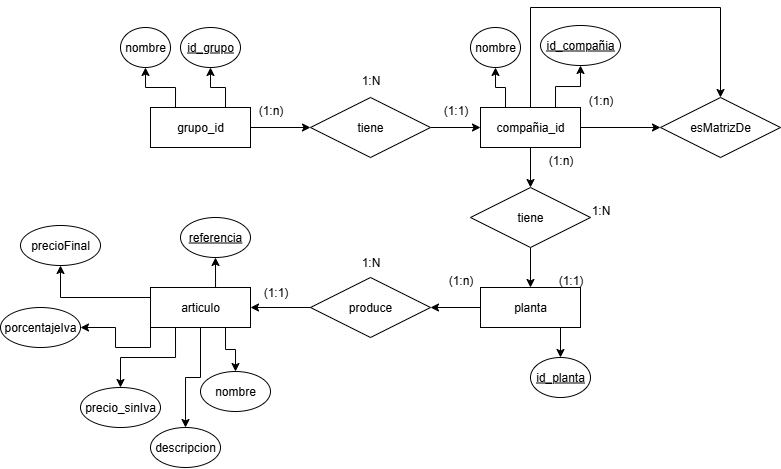

The diagram above was exported from draw.io. Its source (the exported page's mxGraphModel, read from the mxfile embedded in the PNG):
<mxGraphModel dx="1148" dy="580" grid="1" gridSize="10" guides="1" tooltips="1" connect="1" arrows="1" fold="1" page="1" pageScale="1" pageWidth="1169" pageHeight="827" math="0" shadow="0">
  <root>
    <mxCell id="0" />
    <mxCell id="1" parent="0" />
    <mxCell id="hKxrgJA7yQ0prQ5bz9at-4" value="" style="edgeStyle=orthogonalEdgeStyle;rounded=0;orthogonalLoop=1;jettySize=auto;html=1;" edge="1" parent="1" source="hKxrgJA7yQ0prQ5bz9at-1" target="hKxrgJA7yQ0prQ5bz9at-3">
      <mxGeometry relative="1" as="geometry" />
    </mxCell>
    <mxCell id="hKxrgJA7yQ0prQ5bz9at-6" style="edgeStyle=orthogonalEdgeStyle;rounded=0;orthogonalLoop=1;jettySize=auto;html=1;exitX=0.25;exitY=0;exitDx=0;exitDy=0;" edge="1" parent="1" source="hKxrgJA7yQ0prQ5bz9at-1" target="hKxrgJA7yQ0prQ5bz9at-7">
      <mxGeometry relative="1" as="geometry">
        <mxPoint x="395.3333333333335" y="170" as="targetPoint" />
      </mxGeometry>
    </mxCell>
    <mxCell id="hKxrgJA7yQ0prQ5bz9at-10" style="edgeStyle=orthogonalEdgeStyle;rounded=0;orthogonalLoop=1;jettySize=auto;html=1;exitX=0.75;exitY=0;exitDx=0;exitDy=0;entryX=0.5;entryY=1;entryDx=0;entryDy=0;" edge="1" parent="1" source="hKxrgJA7yQ0prQ5bz9at-1" target="hKxrgJA7yQ0prQ5bz9at-9">
      <mxGeometry relative="1" as="geometry" />
    </mxCell>
    <mxCell id="hKxrgJA7yQ0prQ5bz9at-1" value="grupo_id" style="whiteSpace=wrap;html=1;align=center;" vertex="1" parent="1">
      <mxGeometry x="370" y="200" width="100" height="40" as="geometry" />
    </mxCell>
    <mxCell id="hKxrgJA7yQ0prQ5bz9at-11" style="edgeStyle=orthogonalEdgeStyle;rounded=0;orthogonalLoop=1;jettySize=auto;html=1;exitX=0.25;exitY=0;exitDx=0;exitDy=0;entryX=0.5;entryY=1;entryDx=0;entryDy=0;" edge="1" parent="1" source="hKxrgJA7yQ0prQ5bz9at-2" target="hKxrgJA7yQ0prQ5bz9at-12">
      <mxGeometry relative="1" as="geometry">
        <mxPoint x="725.3333333333335" y="170" as="targetPoint" />
      </mxGeometry>
    </mxCell>
    <mxCell id="hKxrgJA7yQ0prQ5bz9at-18" style="edgeStyle=orthogonalEdgeStyle;rounded=0;orthogonalLoop=1;jettySize=auto;html=1;exitX=0.75;exitY=0;exitDx=0;exitDy=0;entryX=0.5;entryY=1;entryDx=0;entryDy=0;" edge="1" parent="1" source="hKxrgJA7yQ0prQ5bz9at-2" target="hKxrgJA7yQ0prQ5bz9at-17">
      <mxGeometry relative="1" as="geometry" />
    </mxCell>
    <mxCell id="hKxrgJA7yQ0prQ5bz9at-20" value="" style="edgeStyle=orthogonalEdgeStyle;rounded=0;orthogonalLoop=1;jettySize=auto;html=1;" edge="1" parent="1" source="hKxrgJA7yQ0prQ5bz9at-2" target="hKxrgJA7yQ0prQ5bz9at-19">
      <mxGeometry relative="1" as="geometry" />
    </mxCell>
    <mxCell id="hKxrgJA7yQ0prQ5bz9at-21" style="edgeStyle=orthogonalEdgeStyle;rounded=0;orthogonalLoop=1;jettySize=auto;html=1;exitX=0.5;exitY=0;exitDx=0;exitDy=0;entryX=0.5;entryY=0;entryDx=0;entryDy=0;" edge="1" parent="1" source="hKxrgJA7yQ0prQ5bz9at-2" target="hKxrgJA7yQ0prQ5bz9at-19">
      <mxGeometry relative="1" as="geometry">
        <Array as="points">
          <mxPoint x="750" y="100" />
          <mxPoint x="940" y="100" />
        </Array>
      </mxGeometry>
    </mxCell>
    <mxCell id="hKxrgJA7yQ0prQ5bz9at-27" value="" style="edgeStyle=orthogonalEdgeStyle;rounded=0;orthogonalLoop=1;jettySize=auto;html=1;" edge="1" parent="1" source="hKxrgJA7yQ0prQ5bz9at-2" target="hKxrgJA7yQ0prQ5bz9at-24">
      <mxGeometry relative="1" as="geometry" />
    </mxCell>
    <mxCell id="hKxrgJA7yQ0prQ5bz9at-2" value="compañia_id" style="whiteSpace=wrap;html=1;align=center;" vertex="1" parent="1">
      <mxGeometry x="700" y="200" width="100" height="40" as="geometry" />
    </mxCell>
    <mxCell id="hKxrgJA7yQ0prQ5bz9at-5" value="" style="edgeStyle=orthogonalEdgeStyle;rounded=0;orthogonalLoop=1;jettySize=auto;html=1;" edge="1" parent="1" source="hKxrgJA7yQ0prQ5bz9at-3" target="hKxrgJA7yQ0prQ5bz9at-2">
      <mxGeometry relative="1" as="geometry" />
    </mxCell>
    <mxCell id="hKxrgJA7yQ0prQ5bz9at-3" value="tiene" style="shape=rhombus;perimeter=rhombusPerimeter;whiteSpace=wrap;html=1;align=center;" vertex="1" parent="1">
      <mxGeometry x="530" y="190" width="120" height="60" as="geometry" />
    </mxCell>
    <mxCell id="hKxrgJA7yQ0prQ5bz9at-7" value="nombre" style="ellipse;whiteSpace=wrap;html=1;align=center;" vertex="1" parent="1">
      <mxGeometry x="340" y="120" width="50" height="40" as="geometry" />
    </mxCell>
    <mxCell id="hKxrgJA7yQ0prQ5bz9at-9" value="id_grupo" style="ellipse;whiteSpace=wrap;html=1;align=center;fontStyle=4;" vertex="1" parent="1">
      <mxGeometry x="400" y="120" width="60" height="40" as="geometry" />
    </mxCell>
    <mxCell id="hKxrgJA7yQ0prQ5bz9at-12" value="nombre" style="ellipse;whiteSpace=wrap;html=1;align=center;" vertex="1" parent="1">
      <mxGeometry x="690" y="120" width="50" height="40" as="geometry" />
    </mxCell>
    <mxCell id="hKxrgJA7yQ0prQ5bz9at-13" value="(1:n)" style="text;html=1;align=center;verticalAlign=middle;resizable=0;points=[];autosize=1;strokeColor=none;fillColor=none;" vertex="1" parent="1">
      <mxGeometry x="465" y="188" width="50" height="30" as="geometry" />
    </mxCell>
    <mxCell id="hKxrgJA7yQ0prQ5bz9at-14" value="(1:1)" style="text;html=1;align=center;verticalAlign=middle;resizable=0;points=[];autosize=1;strokeColor=none;fillColor=none;" vertex="1" parent="1">
      <mxGeometry x="650" y="188" width="50" height="30" as="geometry" />
    </mxCell>
    <mxCell id="hKxrgJA7yQ0prQ5bz9at-15" value="1:N" style="text;html=1;align=center;verticalAlign=middle;resizable=0;points=[];autosize=1;strokeColor=none;fillColor=none;" vertex="1" parent="1">
      <mxGeometry x="570" y="158" width="40" height="30" as="geometry" />
    </mxCell>
    <mxCell id="hKxrgJA7yQ0prQ5bz9at-17" value="id_compañia" style="ellipse;whiteSpace=wrap;html=1;align=center;fontStyle=4;" vertex="1" parent="1">
      <mxGeometry x="760" y="118" width="80" height="40" as="geometry" />
    </mxCell>
    <mxCell id="hKxrgJA7yQ0prQ5bz9at-19" value="esMatrizDe" style="shape=rhombus;perimeter=rhombusPerimeter;whiteSpace=wrap;html=1;align=center;" vertex="1" parent="1">
      <mxGeometry x="880" y="190" width="120" height="60" as="geometry" />
    </mxCell>
    <mxCell id="hKxrgJA7yQ0prQ5bz9at-22" value="(1:n)" style="text;html=1;align=center;verticalAlign=middle;resizable=0;points=[];autosize=1;strokeColor=none;fillColor=none;" vertex="1" parent="1">
      <mxGeometry x="795" y="178" width="50" height="30" as="geometry" />
    </mxCell>
    <mxCell id="hKxrgJA7yQ0prQ5bz9at-25" style="edgeStyle=orthogonalEdgeStyle;rounded=0;orthogonalLoop=1;jettySize=auto;html=1;exitX=0.75;exitY=1;exitDx=0;exitDy=0;entryX=0.5;entryY=0;entryDx=0;entryDy=0;" edge="1" parent="1" source="hKxrgJA7yQ0prQ5bz9at-23" target="hKxrgJA7yQ0prQ5bz9at-26">
      <mxGeometry relative="1" as="geometry">
        <mxPoint x="775.3333333333335" y="460" as="targetPoint" />
      </mxGeometry>
    </mxCell>
    <mxCell id="hKxrgJA7yQ0prQ5bz9at-34" value="" style="edgeStyle=orthogonalEdgeStyle;rounded=0;orthogonalLoop=1;jettySize=auto;html=1;" edge="1" parent="1" source="hKxrgJA7yQ0prQ5bz9at-23" target="hKxrgJA7yQ0prQ5bz9at-33">
      <mxGeometry relative="1" as="geometry" />
    </mxCell>
    <mxCell id="hKxrgJA7yQ0prQ5bz9at-23" value="planta" style="whiteSpace=wrap;html=1;align=center;" vertex="1" parent="1">
      <mxGeometry x="700" y="380" width="100" height="40" as="geometry" />
    </mxCell>
    <mxCell id="hKxrgJA7yQ0prQ5bz9at-29" style="edgeStyle=orthogonalEdgeStyle;rounded=0;orthogonalLoop=1;jettySize=auto;html=1;exitX=0.5;exitY=1;exitDx=0;exitDy=0;entryX=0.5;entryY=0;entryDx=0;entryDy=0;" edge="1" parent="1" source="hKxrgJA7yQ0prQ5bz9at-24" target="hKxrgJA7yQ0prQ5bz9at-23">
      <mxGeometry relative="1" as="geometry" />
    </mxCell>
    <mxCell id="hKxrgJA7yQ0prQ5bz9at-24" value="tiene" style="shape=rhombus;perimeter=rhombusPerimeter;whiteSpace=wrap;html=1;align=center;" vertex="1" parent="1">
      <mxGeometry x="690" y="280" width="120" height="60" as="geometry" />
    </mxCell>
    <mxCell id="hKxrgJA7yQ0prQ5bz9at-26" value="id_planta" style="ellipse;whiteSpace=wrap;html=1;align=center;fontStyle=4;" vertex="1" parent="1">
      <mxGeometry x="750" y="450" width="60" height="40" as="geometry" />
    </mxCell>
    <mxCell id="hKxrgJA7yQ0prQ5bz9at-30" value="(1:n)" style="text;html=1;align=center;verticalAlign=middle;resizable=0;points=[];autosize=1;strokeColor=none;fillColor=none;" vertex="1" parent="1">
      <mxGeometry x="755" y="238" width="50" height="30" as="geometry" />
    </mxCell>
    <mxCell id="hKxrgJA7yQ0prQ5bz9at-31" value="(1:1)" style="text;html=1;align=center;verticalAlign=middle;resizable=0;points=[];autosize=1;strokeColor=none;fillColor=none;" vertex="1" parent="1">
      <mxGeometry x="765" y="358" width="50" height="30" as="geometry" />
    </mxCell>
    <mxCell id="hKxrgJA7yQ0prQ5bz9at-32" value="1:N" style="text;html=1;align=center;verticalAlign=middle;resizable=0;points=[];autosize=1;strokeColor=none;fillColor=none;" vertex="1" parent="1">
      <mxGeometry x="800" y="288" width="40" height="30" as="geometry" />
    </mxCell>
    <mxCell id="hKxrgJA7yQ0prQ5bz9at-36" value="" style="edgeStyle=orthogonalEdgeStyle;rounded=0;orthogonalLoop=1;jettySize=auto;html=1;" edge="1" parent="1" source="hKxrgJA7yQ0prQ5bz9at-33" target="hKxrgJA7yQ0prQ5bz9at-35">
      <mxGeometry relative="1" as="geometry" />
    </mxCell>
    <mxCell id="hKxrgJA7yQ0prQ5bz9at-33" value="produce" style="shape=rhombus;perimeter=rhombusPerimeter;whiteSpace=wrap;html=1;align=center;" vertex="1" parent="1">
      <mxGeometry x="530" y="370" width="120" height="60" as="geometry" />
    </mxCell>
    <mxCell id="hKxrgJA7yQ0prQ5bz9at-40" style="edgeStyle=orthogonalEdgeStyle;rounded=0;orthogonalLoop=1;jettySize=auto;html=1;exitX=0.75;exitY=1;exitDx=0;exitDy=0;entryX=0.5;entryY=0;entryDx=0;entryDy=0;" edge="1" parent="1" source="hKxrgJA7yQ0prQ5bz9at-35" target="hKxrgJA7yQ0prQ5bz9at-41">
      <mxGeometry relative="1" as="geometry">
        <mxPoint x="445.3333333333335" y="450" as="targetPoint" />
      </mxGeometry>
    </mxCell>
    <mxCell id="hKxrgJA7yQ0prQ5bz9at-42" style="edgeStyle=orthogonalEdgeStyle;rounded=0;orthogonalLoop=1;jettySize=auto;html=1;exitX=0.5;exitY=1;exitDx=0;exitDy=0;entryX=0.5;entryY=0;entryDx=0;entryDy=0;" edge="1" parent="1" source="hKxrgJA7yQ0prQ5bz9at-35" target="hKxrgJA7yQ0prQ5bz9at-45">
      <mxGeometry relative="1" as="geometry">
        <mxPoint x="390" y="510" as="targetPoint" />
      </mxGeometry>
    </mxCell>
    <mxCell id="hKxrgJA7yQ0prQ5bz9at-43" style="edgeStyle=orthogonalEdgeStyle;rounded=0;orthogonalLoop=1;jettySize=auto;html=1;exitX=0.25;exitY=1;exitDx=0;exitDy=0;entryX=0.5;entryY=0;entryDx=0;entryDy=0;" edge="1" parent="1" source="hKxrgJA7yQ0prQ5bz9at-35" target="hKxrgJA7yQ0prQ5bz9at-48">
      <mxGeometry relative="1" as="geometry">
        <mxPoint x="360" y="480" as="targetPoint" />
      </mxGeometry>
    </mxCell>
    <mxCell id="hKxrgJA7yQ0prQ5bz9at-44" style="edgeStyle=orthogonalEdgeStyle;rounded=0;orthogonalLoop=1;jettySize=auto;html=1;exitX=0;exitY=1;exitDx=0;exitDy=0;entryX=1;entryY=0.5;entryDx=0;entryDy=0;" edge="1" parent="1" source="hKxrgJA7yQ0prQ5bz9at-35" target="hKxrgJA7yQ0prQ5bz9at-49">
      <mxGeometry relative="1" as="geometry">
        <mxPoint x="310" y="419.8333333333335" as="targetPoint" />
      </mxGeometry>
    </mxCell>
    <mxCell id="hKxrgJA7yQ0prQ5bz9at-50" style="edgeStyle=orthogonalEdgeStyle;rounded=0;orthogonalLoop=1;jettySize=auto;html=1;exitX=0;exitY=0.25;exitDx=0;exitDy=0;entryX=0.5;entryY=1;entryDx=0;entryDy=0;" edge="1" parent="1" source="hKxrgJA7yQ0prQ5bz9at-35" target="hKxrgJA7yQ0prQ5bz9at-51">
      <mxGeometry relative="1" as="geometry">
        <mxPoint x="290" y="370.0000000000001" as="targetPoint" />
      </mxGeometry>
    </mxCell>
    <mxCell id="hKxrgJA7yQ0prQ5bz9at-52" style="edgeStyle=orthogonalEdgeStyle;rounded=0;orthogonalLoop=1;jettySize=auto;html=1;exitX=0.75;exitY=0;exitDx=0;exitDy=0;entryX=0.5;entryY=1;entryDx=0;entryDy=0;" edge="1" parent="1" source="hKxrgJA7yQ0prQ5bz9at-35" target="hKxrgJA7yQ0prQ5bz9at-53">
      <mxGeometry relative="1" as="geometry">
        <mxPoint x="445.3333333333335" y="350.0000000000001" as="targetPoint" />
      </mxGeometry>
    </mxCell>
    <mxCell id="hKxrgJA7yQ0prQ5bz9at-35" value="articulo" style="whiteSpace=wrap;html=1;align=center;" vertex="1" parent="1">
      <mxGeometry x="370" y="380" width="100" height="40" as="geometry" />
    </mxCell>
    <mxCell id="hKxrgJA7yQ0prQ5bz9at-37" value="(1:1)" style="text;html=1;align=center;verticalAlign=middle;resizable=0;points=[];autosize=1;strokeColor=none;fillColor=none;" vertex="1" parent="1">
      <mxGeometry x="470" y="370" width="50" height="30" as="geometry" />
    </mxCell>
    <mxCell id="hKxrgJA7yQ0prQ5bz9at-38" value="(1:n)" style="text;html=1;align=center;verticalAlign=middle;resizable=0;points=[];autosize=1;strokeColor=none;fillColor=none;" vertex="1" parent="1">
      <mxGeometry x="655" y="358" width="50" height="30" as="geometry" />
    </mxCell>
    <mxCell id="hKxrgJA7yQ0prQ5bz9at-39" value="1:N" style="text;html=1;align=center;verticalAlign=middle;resizable=0;points=[];autosize=1;strokeColor=none;fillColor=none;" vertex="1" parent="1">
      <mxGeometry x="570" y="340" width="40" height="30" as="geometry" />
    </mxCell>
    <mxCell id="hKxrgJA7yQ0prQ5bz9at-41" value="nombre" style="ellipse;whiteSpace=wrap;html=1;align=center;" vertex="1" parent="1">
      <mxGeometry x="420" y="464" width="70" height="40" as="geometry" />
    </mxCell>
    <mxCell id="hKxrgJA7yQ0prQ5bz9at-45" value="descripcion" style="ellipse;whiteSpace=wrap;html=1;align=center;" vertex="1" parent="1">
      <mxGeometry x="370" y="520" width="70" height="40" as="geometry" />
    </mxCell>
    <mxCell id="hKxrgJA7yQ0prQ5bz9at-48" value="&lt;span style=&quot;text-wrap-mode: nowrap;&quot;&gt;precio_sinIva&lt;/span&gt;" style="ellipse;whiteSpace=wrap;html=1;align=center;" vertex="1" parent="1">
      <mxGeometry x="300" y="480" width="80" height="40" as="geometry" />
    </mxCell>
    <mxCell id="hKxrgJA7yQ0prQ5bz9at-49" value="&lt;span style=&quot;text-wrap-mode: nowrap;&quot;&gt;porcentajeIva&lt;/span&gt;" style="ellipse;whiteSpace=wrap;html=1;align=center;" vertex="1" parent="1">
      <mxGeometry x="220" y="400" width="80" height="40" as="geometry" />
    </mxCell>
    <mxCell id="hKxrgJA7yQ0prQ5bz9at-51" value="&lt;span style=&quot;text-wrap-mode: nowrap;&quot;&gt;precioFinal&lt;/span&gt;" style="ellipse;whiteSpace=wrap;html=1;align=center;" vertex="1" parent="1">
      <mxGeometry x="240" y="318" width="80" height="40" as="geometry" />
    </mxCell>
    <mxCell id="hKxrgJA7yQ0prQ5bz9at-53" value="referencia" style="ellipse;whiteSpace=wrap;html=1;align=center;fontStyle=4;" vertex="1" parent="1">
      <mxGeometry x="400" y="310" width="70" height="40" as="geometry" />
    </mxCell>
  </root>
</mxGraphModel>